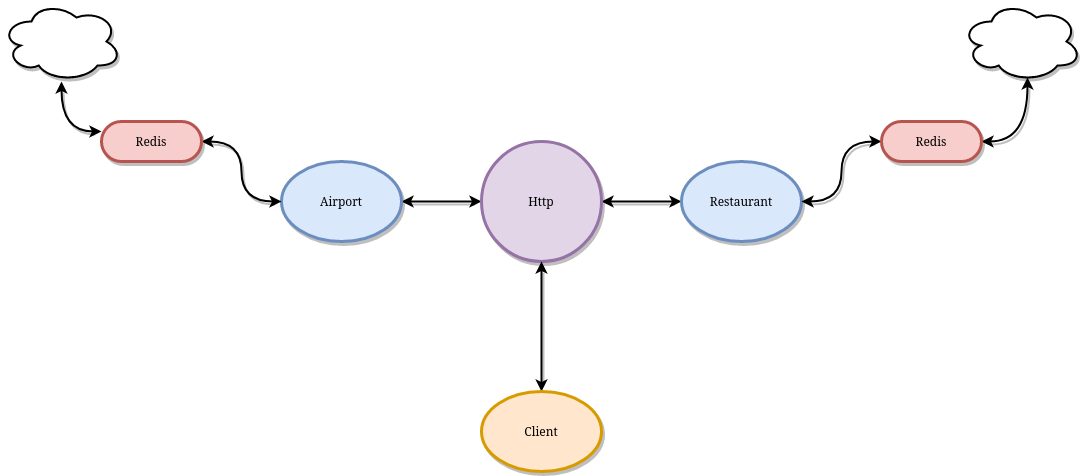

The diagram above was exported from draw.io. Its source (the exported page's mxGraphModel, read from the mxfile embedded in the PNG):
<mxGraphModel dx="2522" dy="784" grid="1" gridSize="10" guides="1" tooltips="1" connect="1" arrows="1" fold="1" page="1" pageScale="1" pageWidth="1100" pageHeight="850" background="none" math="0" shadow="0">
  <root>
    <mxCell id="0" />
    <mxCell id="1" parent="0" />
    <mxCell id="WUgHnox_v6xAmLl4sPrR-7" value="" style="rounded=0;orthogonalLoop=1;jettySize=auto;html=1;startArrow=classic;startFill=1;exitX=1;exitY=0.5;exitDx=0;exitDy=0;entryX=0;entryY=0.5;entryDx=0;entryDy=0;edgeStyle=orthogonalEdgeStyle;curved=1;shadow=1;sketch=0;strokeWidth=2;fixDash=0;backgroundOutline=0;metaEdit=0;strokeColor=default;" edge="1" parent="1" source="2c924340bb9dbf6c-2" target="2c924340bb9dbf6c-4">
      <mxGeometry relative="1" as="geometry">
        <mxPoint x="350" y="240" as="targetPoint" />
      </mxGeometry>
    </mxCell>
    <mxCell id="2c924340bb9dbf6c-2" value="Airport" style="ellipse;whiteSpace=wrap;html=1;rounded=1;shadow=1;comic=0;labelBackgroundColor=none;strokeWidth=3;fontFamily=Verdana;fontSize=12;align=center;fillColor=#dae8fc;strokeColor=#6c8ebf;" parent="1" vertex="1">
      <mxGeometry x="280" y="200" width="120" height="80" as="geometry" />
    </mxCell>
    <mxCell id="WUgHnox_v6xAmLl4sPrR-12" style="edgeStyle=orthogonalEdgeStyle;orthogonalLoop=1;jettySize=auto;html=1;exitX=1;exitY=0.5;exitDx=0;exitDy=0;entryX=0.55;entryY=0.95;entryDx=0;entryDy=0;entryPerimeter=0;startArrow=classic;startFill=1;shadow=1;curved=1;strokeWidth=2;backgroundOutline=0;sketch=0;fixDash=0;metaEdit=0;strokeColor=default;" edge="1" parent="1" source="WUgHnox_v6xAmLl4sPrR-18" target="WUgHnox_v6xAmLl4sPrR-13">
      <mxGeometry relative="1" as="geometry">
        <mxPoint x="837.1999999999998" y="104" as="targetPoint" />
      </mxGeometry>
    </mxCell>
    <mxCell id="WUgHnox_v6xAmLl4sPrR-14" style="edgeStyle=orthogonalEdgeStyle;rounded=0;orthogonalLoop=1;jettySize=auto;html=1;exitX=0;exitY=0.5;exitDx=0;exitDy=0;startArrow=classic;startFill=1;entryX=1;entryY=0.5;entryDx=0;entryDy=0;curved=1;shadow=1;sketch=0;strokeWidth=2;fixDash=0;backgroundOutline=0;metaEdit=0;strokeColor=default;" edge="1" parent="1" source="2c924340bb9dbf6c-3" target="2c924340bb9dbf6c-4">
      <mxGeometry relative="1" as="geometry" />
    </mxCell>
    <mxCell id="2c924340bb9dbf6c-3" value="Restaurant" style="ellipse;whiteSpace=wrap;html=1;rounded=1;shadow=1;comic=0;labelBackgroundColor=none;strokeWidth=3;fontFamily=Verdana;fontSize=12;align=center;fillColor=#dae8fc;strokeColor=#6c8ebf;" parent="1" vertex="1">
      <mxGeometry x="680" y="200" width="120" height="80" as="geometry" />
    </mxCell>
    <mxCell id="2c924340bb9dbf6c-4" value="Http" style="ellipse;whiteSpace=wrap;html=1;rounded=1;shadow=1;comic=0;labelBackgroundColor=none;strokeWidth=3;fontFamily=Verdana;fontSize=12;align=center;fillColor=#e1d5e7;strokeColor=#9673a6;" parent="1" vertex="1">
      <mxGeometry x="480" y="180" width="120" height="120" as="geometry" />
    </mxCell>
    <mxCell id="WUgHnox_v6xAmLl4sPrR-10" value="" style="edgeStyle=orthogonalEdgeStyle;rounded=0;orthogonalLoop=1;jettySize=auto;html=1;startArrow=classic;startFill=1;exitX=0;exitY=0.25;exitDx=0;exitDy=0;curved=1;shadow=1;sketch=0;strokeWidth=2;fixDash=0;backgroundOutline=0;metaEdit=0;strokeColor=default;" edge="1" parent="1" source="WUgHnox_v6xAmLl4sPrR-16" target="WUgHnox_v6xAmLl4sPrR-9">
      <mxGeometry relative="1" as="geometry" />
    </mxCell>
    <mxCell id="WUgHnox_v6xAmLl4sPrR-9" value="" style="ellipse;shape=cloud;whiteSpace=wrap;html=1;fontFamily=Verdana;rounded=0;shadow=1;comic=0;labelBackgroundColor=none;strokeWidth=2;" vertex="1" parent="1">
      <mxGeometry y="40" width="120" height="80" as="geometry" />
    </mxCell>
    <mxCell id="WUgHnox_v6xAmLl4sPrR-13" value="" style="ellipse;shape=cloud;whiteSpace=wrap;html=1;fontFamily=Verdana;rounded=0;shadow=1;comic=0;labelBackgroundColor=none;strokeWidth=2;" vertex="1" parent="1">
      <mxGeometry x="960" y="40" width="120" height="80" as="geometry" />
    </mxCell>
    <mxCell id="WUgHnox_v6xAmLl4sPrR-17" style="edgeStyle=orthogonalEdgeStyle;rounded=0;orthogonalLoop=1;jettySize=auto;html=1;exitX=1;exitY=0.5;exitDx=0;exitDy=0;entryX=0;entryY=0.5;entryDx=0;entryDy=0;startArrow=classic;startFill=1;curved=1;shadow=1;sketch=0;strokeWidth=2;fixDash=0;backgroundOutline=0;metaEdit=0;strokeColor=default;" edge="1" parent="1" source="WUgHnox_v6xAmLl4sPrR-16" target="2c924340bb9dbf6c-2">
      <mxGeometry relative="1" as="geometry" />
    </mxCell>
    <mxCell id="WUgHnox_v6xAmLl4sPrR-16" value="&lt;div&gt;Redis&lt;/div&gt;" style="whiteSpace=wrap;html=1;rounded=1;shadow=1;comic=0;labelBackgroundColor=none;strokeWidth=3;fontFamily=Verdana;fontSize=12;align=center;arcSize=50;fillColor=#f8cecc;strokeColor=#b85450;" vertex="1" parent="1">
      <mxGeometry x="100" y="160" width="100" height="40" as="geometry" />
    </mxCell>
    <mxCell id="WUgHnox_v6xAmLl4sPrR-19" style="edgeStyle=orthogonalEdgeStyle;rounded=0;orthogonalLoop=1;jettySize=auto;html=1;exitX=0;exitY=0.5;exitDx=0;exitDy=0;entryX=1;entryY=0.5;entryDx=0;entryDy=0;startArrow=classic;startFill=1;curved=1;shadow=1;sketch=0;strokeWidth=2;fixDash=0;backgroundOutline=0;metaEdit=0;strokeColor=default;" edge="1" parent="1" source="WUgHnox_v6xAmLl4sPrR-18" target="2c924340bb9dbf6c-3">
      <mxGeometry relative="1" as="geometry" />
    </mxCell>
    <mxCell id="WUgHnox_v6xAmLl4sPrR-18" value="&lt;div&gt;Redis&lt;/div&gt;" style="whiteSpace=wrap;html=1;rounded=1;shadow=1;comic=0;labelBackgroundColor=none;strokeWidth=3;fontFamily=Verdana;fontSize=12;align=center;arcSize=50;fillColor=#f8cecc;strokeColor=#b85450;" vertex="1" parent="1">
      <mxGeometry x="880" y="160" width="100" height="40" as="geometry" />
    </mxCell>
    <mxCell id="WUgHnox_v6xAmLl4sPrR-21" style="edgeStyle=none;rounded=0;orthogonalLoop=1;jettySize=auto;html=1;exitX=0.5;exitY=0;exitDx=0;exitDy=0;startArrow=classic;startFill=1;shadow=1;sketch=0;strokeWidth=2;fixDash=0;backgroundOutline=0;metaEdit=0;strokeColor=default;" edge="1" parent="1" source="WUgHnox_v6xAmLl4sPrR-20" target="2c924340bb9dbf6c-4">
      <mxGeometry relative="1" as="geometry" />
    </mxCell>
    <mxCell id="WUgHnox_v6xAmLl4sPrR-20" value="&lt;div&gt;Client&lt;/div&gt;" style="ellipse;whiteSpace=wrap;html=1;rounded=1;shadow=1;comic=0;labelBackgroundColor=none;strokeWidth=3;fontFamily=Verdana;fontSize=12;align=center;fillColor=#ffe6cc;strokeColor=#d79b00;" vertex="1" parent="1">
      <mxGeometry x="480" y="430" width="120" height="80" as="geometry" />
    </mxCell>
  </root>
</mxGraphModel>